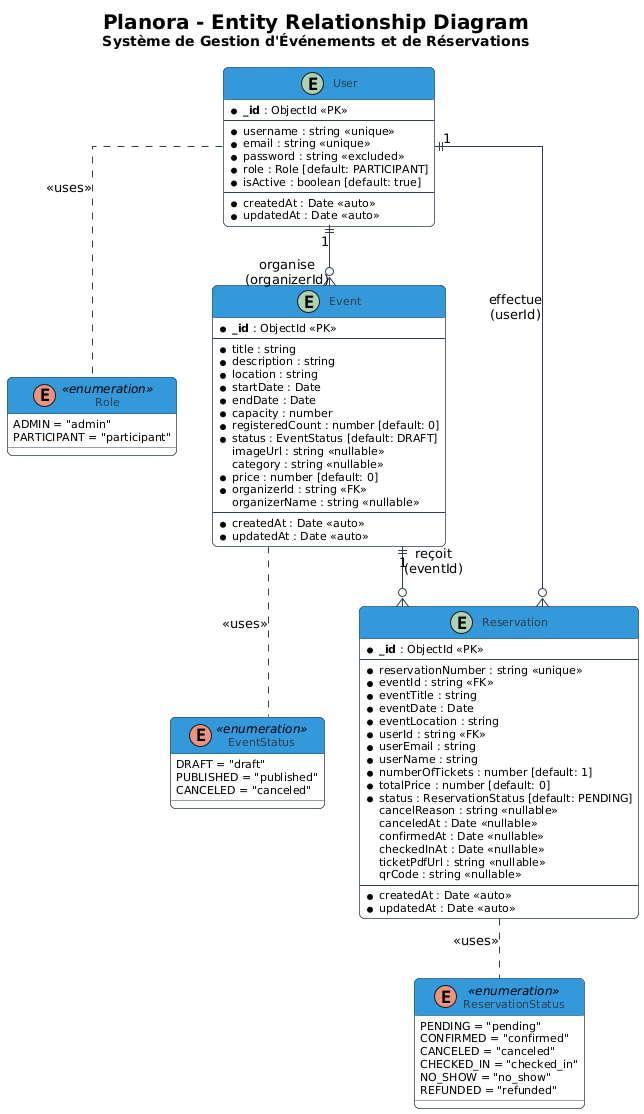

The diagram above was rendered by PlantUML. Its source (embedded in the PNG):
@startuml
!define TABLE_BORDER_COLOR #2C3E50
!define TABLE_BG_COLOR #FEFEFE
!define HEADER_BG_COLOR #3498DB
!define ENUM_HEADER_BG #9B59B6

skinparam linetype ortho
skinparam class {
  BackgroundColor TABLE_BG_COLOR
  BorderColor TABLE_BORDER_COLOR
  HeaderBackgroundColor HEADER_BG_COLOR
  FontColor #2C3E50
  ArrowColor #2C3E50
  FontSize 12
  AttributeFontSize 11
}

skinparam roundCorner 10

title <size:20>**Planora - Entity Relationship Diagram**</size>\n<size:14>Système de Gestion d'Événements et de Réservations</size>

' ============================================
' ENUMS
' ============================================

enum Role <<enumeration>> {
  ADMIN = "admin"
  PARTICIPANT = "participant"
}

enum EventStatus <<enumeration>> {
  DRAFT = "draft"
  PUBLISHED = "published"
  CANCELED = "canceled"
}

enum ReservationStatus <<enumeration>> {
  PENDING = "pending"
  CONFIRMED = "confirmed"
  CANCELED = "canceled"
  CHECKED_IN = "checked_in"
  NO_SHOW = "no_show"
  REFUNDED = "refunded"
}

' ============================================
' ENTITIES
' ============================================

entity "User" as user {
  * **_id** : ObjectId <<PK>>
  --
  * username : string <<unique>>
  * email : string <<unique>>
  * password : string <<excluded>>
  * role : Role [default: PARTICIPANT]
  * isActive : boolean [default: true]
  --
  * createdAt : Date <<auto>>
  * updatedAt : Date <<auto>>
}

entity "Event" as event {
  * **_id** : ObjectId <<PK>>
  --
  * title : string
  * description : string
  * location : string
  * startDate : Date
  * endDate : Date
  * capacity : number
  * registeredCount : number [default: 0]
  * status : EventStatus [default: DRAFT]
  imageUrl : string <<nullable>>
  category : string <<nullable>>
  * price : number [default: 0]
  * organizerId : string <<FK>>
  organizerName : string <<nullable>>
  --
  * createdAt : Date <<auto>>
  * updatedAt : Date <<auto>>
}

entity "Reservation" as reservation {
  * **_id** : ObjectId <<PK>>
  --
  * reservationNumber : string <<unique>>
  * eventId : string <<FK>>
  * eventTitle : string
  * eventDate : Date
  * eventLocation : string
  * userId : string <<FK>>
  * userEmail : string
  * userName : string
  * numberOfTickets : number [default: 1]
  * totalPrice : number [default: 0]
  * status : ReservationStatus [default: PENDING]
  cancelReason : string <<nullable>>
  canceledAt : Date <<nullable>>
  confirmedAt : Date <<nullable>>
  checkedInAt : Date <<nullable>>
  ticketPdfUrl : string <<nullable>>
  qrCode : string <<nullable>>
  --
  * createdAt : Date <<auto>>
  * updatedAt : Date <<auto>>
}

' ============================================
' RELATIONS
' ============================================

user "1" ||--o{ event : "organise\n(organizerId)"
user "1" ||--o{ reservation : "effectue\n(userId)"
event "1" ||--o{ reservation : "reçoit\n(eventId)"

' ============================================
' ENUM USAGE
' ============================================

user .. Role : <<uses>>
event .. EventStatus : <<uses>>
reservation .. ReservationStatus : <<uses>>
@enduml